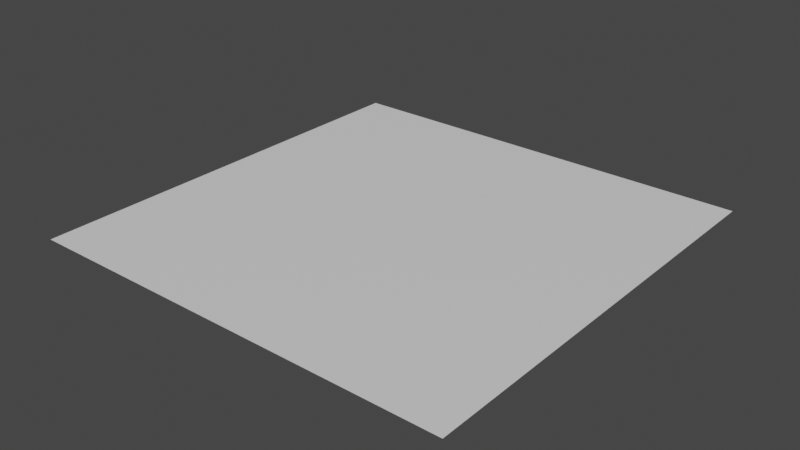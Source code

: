 # Source: plane.blend  (saved by Blender 2.81.16; exported with 4.5.12 LTS)
import bpy
from mathutils import Matrix  # noqa: F401  (used for matrix-valued properties, if any)

bpy.ops.wm.read_factory_settings(use_empty=True)
scene = bpy.context.scene
scene.name = 'Scene'

# ---- collections
col_collection = bpy.data.collections.new('Collection'); scene.collection.children.link(col_collection)

# ---- materials (node trees are filled in below, after node groups)
mat_material_001 = bpy.data.materials.new('Material.001')
mat_material_001.use_transparent_shadow = False

# ---- material node trees
mat_material_001.use_nodes = True; mat_material_001.node_tree.nodes.clear()
_N = mat_material_001.node_tree.nodes; _L = mat_material_001.node_tree.links
n0 = _N.new('ShaderNodeOutputMaterial'); n0.name = 'Material Output'; n0.location = (300, 300)
n1 = _N.new('ShaderNodeBsdfPrincipled'); n1.name = 'Principled BSDF'; n1.location = (10, 300)
n1.distribution = 'GGX'
n1.subsurface_method = 'BURLEY'
n1.inputs[3].default_value = 1.45
n1.inputs[27].default_value = (0.0, 0.0, 0.0, 1.0)
n1.inputs[28].default_value = 1.0
_L.new(n1.outputs[0], n0.inputs[0])
n0.is_active_output = True

# ---- world
world_world = bpy.data.worlds.new('World'); scene.world = world_world
world_world.use_nodes = True; world_world.node_tree.nodes.clear()
_N = world_world.node_tree.nodes; _L = world_world.node_tree.links
n0 = _N.new('ShaderNodeOutputWorld'); n0.name = 'World Output'; n0.location = (300, 300)
n1 = _N.new('ShaderNodeBackground'); n1.name = 'Background'; n1.location = (10, 300)
n1.inputs[0].default_value = (0.05088, 0.05088, 0.05088, 1.0)
_L.new(n1.outputs[0], n0.inputs[0])
n0.is_active_output = True
world_world.color = (0.05088, 0.05088, 0.05088)
world_world.use_sun_shadow = False
world_world.sun_shadow_jitter_overblur = 0.0

# ---- meshes
me_plane = bpy.data.meshes.new('Plane')
me_plane.from_pydata([(-0.5, -0.5, 0.0), (0.5, -0.5, 0.0), (-0.5, 0.5, 0.0), (0.5, 0.5, 0.0)], [], [(0, 1, 3, 2)])
_uv = me_plane.uv_layers.new(name='UVMap')
_uv.uv.foreach_set('vector', [0.0, 0.0, 1.0, 0.0, 1.0, 1.0, 0.0, 1.0])
_uv.active_render = True
_uv = me_plane.uv_layers.new(name='UVMap.001')
_uv.uv.foreach_set('vector', [0.0, 0.0, 1.0, 0.0, 1.0, 1.0, 0.0, 1.0])
me_plane.materials.append(mat_material_001)
me_plane.use_remesh_fix_poles = True
me_plane.use_remesh_preserve_attributes = False
me_plane.use_mirror_vertex_groups = False
me_plane.update()

# ---- objects
ob_plane = bpy.data.objects.new('Plane', me_plane)

# ---- transforms, parenting, visibility, modifiers, constraints
ob_plane.location = (0.0, 0.0, 0.0)
ob_plane.lineart.crease_threshold = 0.0
_m = ob_plane.modifiers.new('Array', 'ARRAY')
_m.count = 20
_m.constant_offset_displace = (0.0, 0.0, 0.0)
_m.relative_offset_displace = (0.0, 1.0, 0.0)
_m = ob_plane.modifiers.new('Array.001', 'ARRAY')
_m.count = 20
_m.constant_offset_displace = (0.0, 0.0, 0.0)

# ---- collection membership
col_collection.objects.link(ob_plane)

# ---- scene / render settings (as saved in the file)
scene.frame_start = 1; scene.frame_end = 250; scene.frame_set(1)
scene.render.engine = 'BLENDER_EEVEE_NEXT'
scene.cycles.use_denoising = False
scene.cycles.samples = 128
scene.cycles.sampling_pattern = 'TABULATED_SOBOL'
scene.cycles.use_adaptive_sampling = False
scene.cycles.use_light_tree = False
scene.view_settings.view_transform = 'Filmic'
bpy.context.view_layer.update()

# ---- added for rendering (the .blend has no active camera and no usable light): camera, sun
cam_auto = bpy.data.cameras.new('AutoCamera')
cam_auto.lens = 50.0
cam_auto.sensor_width = 36.0
cam_auto.clip_end = 1000.0
ob_auto_camera = bpy.data.objects.new('AutoCamera', cam_auto)
scene.collection.objects.link(ob_auto_camera)
ob_auto_camera.location = (35.6693, -21.9032, 20.9354)
ob_auto_camera.rotation_euler = (1.09748, -7.21219e-08, 0.694738)
scene.camera = ob_auto_camera
light_auto_sun = bpy.data.lights.new('AutoSun', 'SUN')
light_auto_sun.energy = 3.0
light_auto_sun.angle = 0.0523599
ob_auto_sun = bpy.data.objects.new('AutoSun', light_auto_sun)
scene.collection.objects.link(ob_auto_sun)
ob_auto_sun.rotation_euler = (0.872665, 0.174533, 0.523599)
bpy.context.view_layer.update()
